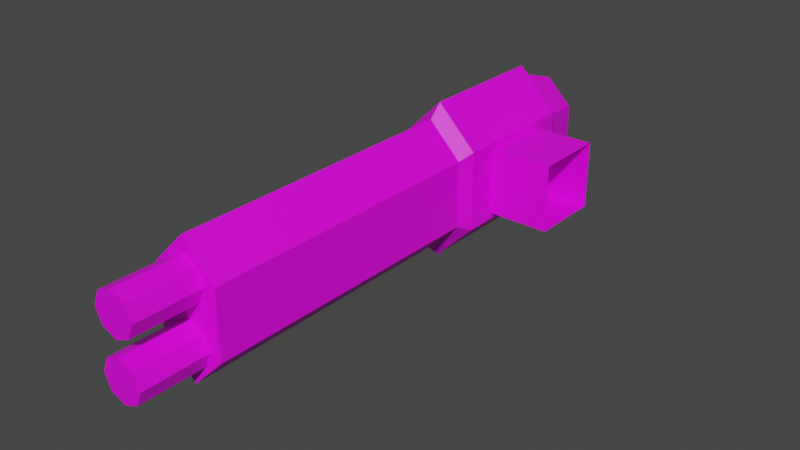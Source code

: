 # Source: mech_armr2.blend  (saved by Blender 2.92.15; exported with 4.5.12 LTS)
import bpy
from mathutils import Matrix  # noqa: F401  (used for matrix-valued properties, if any)

bpy.ops.wm.read_factory_settings(use_empty=True)
scene = bpy.context.scene
scene.name = 'Scene'

# ---- collections
col_collection = bpy.data.collections.new('Collection'); scene.collection.children.link(col_collection)

# ---- images (referenced by path relative to the original .blend; pixels are not part of the script)
import os
ASSET_DIR = os.environ.get("B2B_ASSET_DIR", "")  # directory of the original .blend (textures are referenced by path, not embedded)
HERE = os.path.dirname(os.path.abspath(__file__))  # packed textures are extracted next to this script under _unpacked/

def load_image(name, relpath, width, height, colorspace="sRGB"):
    """Load a texture the original file referenced (path relative to the .blend, or extracted next to this script)."""
    p = next((c for c in (os.path.join(HERE, relpath), os.path.join(ASSET_DIR, relpath)) if relpath and os.path.exists(c)), "")
    if p:
        img = bpy.data.images.load(p, check_existing=True)
        img.name = name
    else:  # same state as the original file: an image datablock whose file is absent (Cycles renders it pink)
        img = bpy.data.images.new(name, width, height)
        img.source = "FILE"
        img.filepath = "//" + (relpath or name)
    img.colorspace_settings.name = colorspace
    return img
img_tex_cannon = load_image('tex_cannon', 'tex_cannon.png', 1024, 1024, 'sRGB')

# ---- materials (node trees are filled in below, after node groups)
mat_mat_cannon = bpy.data.materials.new('mat_cannon')
mat_mat_cannon.use_transparent_shadow = False

# ---- material node trees
mat_mat_cannon.use_nodes = True; mat_mat_cannon.node_tree.nodes.clear()
_N = mat_mat_cannon.node_tree.nodes; _L = mat_mat_cannon.node_tree.links
n0 = _N.new('ShaderNodeBsdfPrincipled'); n0.name = 'Principled BSDF'; n0.location = (10, 300)
n0.distribution = 'GGX'
n0.subsurface_method = 'BURLEY'
n0.inputs[3].default_value = 1.45
n0.inputs[27].default_value = (0.0, 0.0, 0.0, 1.0)
n0.inputs[28].default_value = 1.0
n1 = _N.new('ShaderNodeOutputMaterial'); n1.name = 'Material Output'; n1.location = (300, 300)
n2 = _N.new('ShaderNodeTexImage'); n2.name = 'Image Texture'; n2.location = (-379, 272)
n2.image = img_tex_cannon
n2.interpolation = 'Closest'
_L.new(n0.outputs[0], n1.inputs[0])
_L.new(n2.outputs[0], n0.inputs[0])
n1.is_active_output = True

# ---- world
world_world = bpy.data.worlds.new('World'); scene.world = world_world
world_world.use_nodes = True; world_world.node_tree.nodes.clear()
_N = world_world.node_tree.nodes; _L = world_world.node_tree.links
n0 = _N.new('ShaderNodeOutputWorld'); n0.name = 'World Output'; n0.location = (300, 300)
n1 = _N.new('ShaderNodeBackground'); n1.name = 'Background'; n1.location = (10, 300)
n1.inputs[0].default_value = (0.05088, 0.05088, 0.05088, 1.0)
_L.new(n1.outputs[0], n0.inputs[0])
n0.is_active_output = True
world_world.color = (0.05088, 0.05088, 0.05088)
world_world.use_sun_shadow = False
world_world.sun_shadow_jitter_overblur = 0.0

# ---- meshes
me_plane = bpy.data.meshes.new('Plane')
me_plane.from_pydata([(-0.305, -0.18, -0.075), (-0.155, -0.18, -0.075), (-0.305, -0.18, 0.075), (-0.155, -0.18, 0.075), (-0.23, -0.18, 0.15), (-0.23, -0.18, -0.15), (-0.305, -0.8468, -0.075), (-0.155, -0.8468, -0.075), (-0.305, -0.8468, 0.075), (-0.155, -0.8468, 0.075), (-0.23, -0.8468, 0.15), (-0.23, -0.8468, -0.15), (-0.32, -0.15, -0.09), (-0.14, -0.15, -0.09), (-0.32, -0.15, 0.09), (-0.14, -0.15, 0.09), (-0.23, -0.15, 0.18), (-0.23, -0.15, -0.18), (-0.32, 0.15, -0.09), (-0.14, 0.15, -0.09), (-0.32, 0.15, 0.09), (-0.14, 0.15, 0.09), (-0.23, 0.15, 0.18), (-0.23, 0.15, -0.18), (-0.305, 0.18, -0.075), (-0.155, 0.18, -0.075), (-0.305, 0.18, 0.075), (-0.155, 0.18, 0.075), (-0.23, 0.18, 0.15), (-0.23, 0.18, -0.15), (-0.29, 0.27, -0.06), (-0.17, 0.27, -0.06), (-0.29, 0.27, 0.06), (-0.17, 0.27, 0.06), (-0.23, 0.27, 0.12), (-0.23, 0.27, -0.12), (-0.23, -0.8468, 0.113), (-0.23, -0.9968, 0.113), (-0.1961, -0.8468, 0.09894), (-0.1961, -0.9968, 0.09894), (-0.182, -0.8468, 0.065), (-0.182, -0.9968, 0.065), (-0.1961, -0.8468, 0.03106), (-0.1961, -0.9968, 0.03106), (-0.23, -0.8468, 0.017), (-0.23, -0.9968, 0.017), (-0.2639, -0.8468, 0.03106), (-0.2639, -0.9968, 0.03106), (-0.278, -0.8468, 0.065), (-0.278, -0.9968, 0.065), (-0.2639, -0.8468, 0.09894), (-0.2639, -0.9968, 0.09894), (-0.23, -0.08, -0.075), (-0.23, -0.08, 0.075), (-0.23, 0.08, -0.075), (-0.23, 0.08, 0.075), (0.0, -0.08, -0.075), (0.0, -0.08, 0.075), (0.0, 0.08, -0.075), (0.0, 0.08, 0.075), (-0.23, -0.8468, -0.017), (-0.23, -0.9968, -0.017), (-0.1961, -0.8468, -0.03106), (-0.1961, -0.9968, -0.03106), (-0.182, -0.8468, -0.065), (-0.182, -0.9968, -0.065), (-0.1961, -0.8468, -0.09894), (-0.1961, -0.9968, -0.09894), (-0.23, -0.8468, -0.113), (-0.23, -0.9968, -0.113), (-0.2639, -0.8468, -0.09894), (-0.2639, -0.9968, -0.09894), (-0.278, -0.8468, -0.065), (-0.278, -0.9968, -0.065), (-0.2639, -0.8468, -0.03106), (-0.2639, -0.9968, -0.03106)], [], [(0, 2, 14, 12), (6, 11, 7, 9, 10, 8), (2, 0, 6, 8), (0, 5, 11, 6), (4, 2, 8, 10), (5, 1, 7, 11), (3, 4, 10, 9), (1, 3, 9, 7), (16, 15, 21, 22), (5, 0, 12, 17), (2, 4, 16, 14), (1, 5, 17, 13), (4, 3, 15, 16), (3, 1, 13, 15), (20, 22, 28, 26), (15, 13, 19, 21), (12, 14, 20, 18), (17, 12, 18, 23), (14, 16, 22, 20), (13, 17, 23, 19), (27, 25, 31, 33), (19, 23, 29, 25), (22, 21, 27, 28), (21, 19, 25, 27), (18, 20, 26, 24), (23, 18, 24, 29), (30, 32, 34, 33, 31, 35), (24, 26, 32, 30), (29, 24, 30, 35), (26, 28, 34, 32), (25, 29, 35, 31), (28, 27, 33, 34), (36, 37, 39, 38), (38, 39, 41, 40), (40, 41, 43, 42), (42, 43, 45, 44), (44, 45, 47, 46), (46, 47, 49, 48), (39, 37, 51, 49, 47, 45, 43, 41), (48, 49, 51, 50), (50, 51, 37, 36), (54, 55, 59, 58), (56, 57, 53, 52), (54, 58, 56, 52), (59, 55, 53, 57), (60, 61, 63, 62), (62, 63, 65, 64), (64, 65, 67, 66), (66, 67, 69, 68), (68, 69, 71, 70), (70, 71, 73, 72), (63, 61, 75, 73, 71, 69, 67, 65), (72, 73, 75, 74), (74, 75, 61, 60)])
_uv = me_plane.uv_layers.new(name='UVMap')
_uv.uv.foreach_set('vector', [0.5, 0.5314, 0.5, 0.4237, 0.5241, 0.4129, 0.5241, 0.5421, 0.298, 0.7212, 0.2442, 0.775, 0.1904, 0.7212, 0.1904, 0.6135, 0.2442, 0.5597, 0.298, 0.6135, 0.1754, 0.5404, 0.07827, 0.5404, 0.07828, 0.009612, 0.1754, 0.009612, 0.07827, 0.5404, 0.009612, 0.5404, 0.009613, 0.009612, 0.07828, 0.009612, 0.244, 0.5404, 0.1754, 0.5404, 0.1754, 0.009612, 0.244, 0.009612, 0.4785, 0.5404, 0.4098, 0.5404, 0.4098, 0.009612, 0.4785, 0.009612, 0.3127, 0.5404, 0.244, 0.5404, 0.244, 0.009612, 0.3127, 0.009612, 0.4098, 0.5404, 0.3127, 0.5404, 0.3127, 0.009612, 0.4098, 0.009612, 0.5241, 0.3216, 0.5241, 0.2302, 0.7394, 0.2302, 0.7394, 0.3216, 0.4977, 0.6183, 0.4977, 0.5421, 0.5241, 0.5421, 0.5241, 0.6335, 0.4977, 0.4129, 0.4977, 0.3368, 0.5241, 0.3216, 0.5241, 0.4129, 0.4977, 0.101, 0.4977, 0.02484, 0.5241, 0.009612, 0.5241, 0.101, 0.4977, 0.3063, 0.4977, 0.2302, 0.5241, 0.2302, 0.5241, 0.3216, 0.5, 0.2194, 0.5, 0.1117, 0.5241, 0.101, 0.5241, 0.2302, 0.7394, 0.4129, 0.7394, 0.3216, 0.7658, 0.3368, 0.7658, 0.4129, 0.5241, 0.2302, 0.5241, 0.101, 0.7394, 0.101, 0.7394, 0.2302, 0.5241, 0.5421, 0.5241, 0.4129, 0.7394, 0.4129, 0.7394, 0.5421, 0.5241, 0.6335, 0.5241, 0.5421, 0.7394, 0.5421, 0.7394, 0.6335, 0.5241, 0.4129, 0.5241, 0.3216, 0.7394, 0.3216, 0.7394, 0.4129, 0.5241, 0.101, 0.5241, 0.009612, 0.7394, 0.009612, 0.7394, 0.101, 0.7635, 0.2194, 0.7635, 0.1117, 0.829, 0.1225, 0.829, 0.2087, 0.7394, 0.101, 0.7394, 0.009612, 0.7658, 0.02484, 0.7658, 0.101, 0.7394, 0.3216, 0.7394, 0.2302, 0.7658, 0.2302, 0.7658, 0.3063, 0.7394, 0.2302, 0.7394, 0.101, 0.7635, 0.1117, 0.7635, 0.2194, 0.7394, 0.5421, 0.7394, 0.4129, 0.7635, 0.4237, 0.7635, 0.5314, 0.7394, 0.6335, 0.7394, 0.5421, 0.7658, 0.5421, 0.7658, 0.6183, 0.2928, 0.8482, 0.2928, 0.9343, 0.2497, 0.9774, 0.2066, 0.9343, 0.2066, 0.8482, 0.2497, 0.8051, 0.7635, 0.5314, 0.7635, 0.4237, 0.829, 0.4345, 0.829, 0.5206, 0.7658, 0.6183, 0.7658, 0.5421, 0.8322, 0.5421, 0.8322, 0.6031, 0.7658, 0.4129, 0.7658, 0.3368, 0.8322, 0.352, 0.8322, 0.4129, 0.7658, 0.101, 0.7658, 0.02484, 0.8322, 0.04007, 0.8322, 0.101, 0.7658, 0.3063, 0.7658, 0.2302, 0.8322, 0.2302, 0.8322, 0.2911, 0.4249, 0.6652, 0.3173, 0.6652, 0.3173, 0.6388, 0.4249, 0.6388, 0.4249, 0.6388, 0.3173, 0.6388, 0.3173, 0.6124, 0.4249, 0.6124, 0.4249, 0.6124, 0.3173, 0.6124, 0.3173, 0.586, 0.4249, 0.586, 0.4249, 0.586, 0.3173, 0.586, 0.3173, 0.5597, 0.4249, 0.5597, 0.4249, 0.7707, 0.3173, 0.7707, 0.3173, 0.7443, 0.4249, 0.7443, 0.4249, 0.7443, 0.3173, 0.7443, 0.3173, 0.7179, 0.4249, 0.7179, 0.3413, 0.8081, 0.3599, 0.7895, 0.3863, 0.7895, 0.405, 0.8081, 0.405, 0.8345, 0.3863, 0.8531, 0.3599, 0.8531, 0.3413, 0.8345, 0.4249, 0.7179, 0.3173, 0.7179, 0.3173, 0.6915, 0.4249, 0.6915, 0.4249, 0.6915, 0.3173, 0.6915, 0.3173, 0.6652, 0.4249, 0.6652, 0.1711, 0.5597, 0.1711, 0.6674, 0.009612, 0.6674, 0.009612, 0.5597, 0.009612, 0.8827, 0.009612, 0.775, 0.1711, 0.775, 0.1711, 0.8827, 0.1711, 0.9904, 0.009612, 0.9904, 0.009612, 0.8827, 0.1711, 0.8827, 0.009612, 0.6674, 0.1711, 0.6674, 0.1711, 0.775, 0.009612, 0.775, 0.3173, 0.5597, 0.4249, 0.5597, 0.4249, 0.586, 0.3173, 0.586, 0.3173, 0.586, 0.4249, 0.586, 0.4249, 0.6124, 0.3173, 0.6124, 0.3173, 0.6124, 0.4249, 0.6124, 0.4249, 0.6388, 0.3173, 0.6388, 0.3173, 0.6388, 0.4249, 0.6388, 0.4249, 0.6652, 0.3173, 0.6652, 0.3173, 0.6652, 0.4249, 0.6652, 0.4249, 0.6915, 0.3173, 0.6915, 0.3173, 0.6915, 0.4249, 0.6915, 0.4249, 0.7179, 0.3173, 0.7179, 0.405, 0.8345, 0.3863, 0.8531, 0.3599, 0.8531, 0.3413, 0.8345, 0.3413, 0.8081, 0.3599, 0.7895, 0.3863, 0.7895, 0.405, 0.8081, 0.3173, 0.7179, 0.4249, 0.7179, 0.4249, 0.7443, 0.3173, 0.7443, 0.3173, 0.7443, 0.4249, 0.7443, 0.4249, 0.7707, 0.3173, 0.7707])
me_plane.materials.append(mat_mat_cannon)
me_plane.use_remesh_fix_poles = True
me_plane.use_remesh_preserve_attributes = False
me_plane.use_mirror_vertex_groups = False
me_plane.use_paint_bone_selection = False
me_plane.use_paint_mask = True
me_plane.update()
arm_armature = bpy.data.armatures.new('Armature')  # bones are not reproduced

# ---- objects
ob_armature = bpy.data.objects.new('Armature', arm_armature)
ob_cannon = bpy.data.objects.new('Cannon', me_plane)

# ---- transforms, parenting, visibility, modifiers, constraints
ob_armature.location = (0.0, 0.0, 0.0)
ob_armature.lineart.crease_threshold = 0.0
ob_cannon.parent = ob_armature
ob_cannon.location = (0.0, 0.0, 0.0)
ob_cannon.lineart.crease_threshold = 0.0
_vg = ob_cannon.vertex_groups.new(name='arm_upper.l')
_vg = ob_cannon.vertex_groups.new(name='arm_upper.r')
_vg.add([52, 53, 54, 55, 56, 57, 58, 59], 1.0, 'REPLACE')
_vg = ob_cannon.vertex_groups.new(name='arm_lower.l')
_vg = ob_cannon.vertex_groups.new(name='arm_lower.r')
_vg.add([0, 1, 2, 3, 4, 5, 6, 7, 8, 9, 10, 11, 12, 13, 14, 15, 16, 17, 18, 19, 20, 21, 22, 23, 24, 25, 26, 27, 28, 29, 30, 31, 32, 33, 34, 35, 36, 37, 38, 39, 40, 41, 42, 43, 44, 45, 46, 47, 48, 49, 50, 51, 60, 61, 62, 63, 64, 65, 66, 67, 68, 69, 70, 71, 72, 73, 74, 75], 1.0, 'REPLACE')
_m = ob_cannon.modifiers.new('Armature', 'ARMATURE')
_m.object = ob_armature

# ---- collection membership
scene.collection.objects.link(ob_armature)
col_collection.objects.link(ob_cannon)

# ---- scene / render settings (as saved in the file)
scene.frame_start = 1; scene.frame_end = 250; scene.frame_set(1)
scene.render.engine = 'BLENDER_EEVEE_NEXT'
scene.cycles.use_denoising = False
scene.cycles.samples = 128
scene.cycles.sampling_pattern = 'TABULATED_SOBOL'
scene.cycles.use_adaptive_sampling = False
scene.cycles.use_light_tree = False
scene.view_settings.view_transform = 'Filmic'
bpy.context.view_layer.update()

# ---- added for rendering (the .blend has no active camera and no usable light): camera, sun
cam_auto = bpy.data.cameras.new('AutoCamera')
cam_auto.lens = 50.0
cam_auto.sensor_width = 36.0
cam_auto.clip_end = 1000.0
ob_auto_camera = bpy.data.objects.new('AutoCamera', cam_auto)
scene.collection.objects.link(ob_auto_camera)
ob_auto_camera.location = (1.09397, -1.86819, 1.00318)
ob_auto_camera.rotation_euler = (1.09748, -7.21219e-08, 0.694738)
scene.camera = ob_auto_camera
light_auto_sun = bpy.data.lights.new('AutoSun', 'SUN')
light_auto_sun.energy = 3.0
light_auto_sun.angle = 0.0523599
ob_auto_sun = bpy.data.objects.new('AutoSun', light_auto_sun)
scene.collection.objects.link(ob_auto_sun)
ob_auto_sun.rotation_euler = (0.872665, 0.174533, 0.523599)
bpy.context.view_layer.update()
